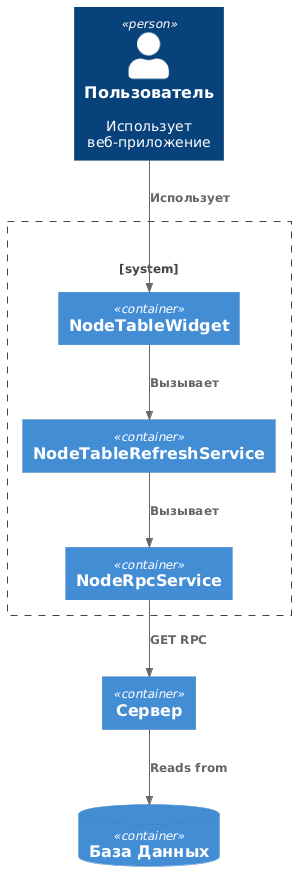

The diagram above was rendered by PlantUML. Its source (embedded in the PNG):
@startuml
!include https://raw.githubusercontent.com/plantuml-stdlib/C4-PlantUML/master/C4_Container.puml

Person(person, "Пользователь", "Использует веб-приложение")
System_Boundary(c1, "") {
    Container(widget, "NodeTableWidget")
    Container(refreshService, "NodeTableRefreshService")
    Container(rpcService, "NodeRpcService")
}
Container(server, "Сервер")
ContainerDb(db, "База Данных")

Rel(person, widget, "Использует")

Rel(widget, refreshService, "Вызывает")
Rel(refreshService, rpcService, "Вызывает")

Rel(rpcService, server, "GET RPC")
Rel(server, db, "Reads from")
@enduml